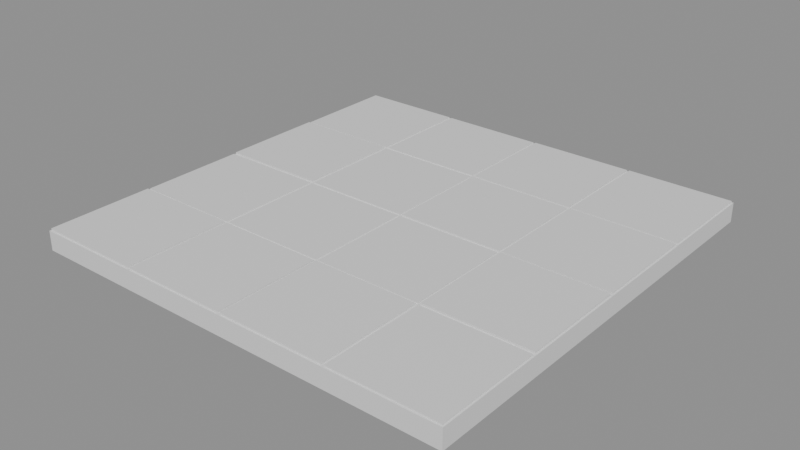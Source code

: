 # Source: floor_4x4.blend  (saved by Blender 5.2.44; exported with 4.5.12 LTS)
import bpy
from mathutils import Matrix  # noqa: F401  (used for matrix-valued properties, if any)

bpy.ops.wm.read_factory_settings(use_empty=True)
scene = bpy.context.scene
scene.name = 'Scene'

# ---- materials (node trees are filled in below, after node groups)
mat_stone = bpy.data.materials.new('stone')

# ---- material node trees
mat_stone.use_nodes = True; mat_stone.node_tree.nodes.clear()
_N = mat_stone.node_tree.nodes; _L = mat_stone.node_tree.links
n0 = _N.new('ShaderNodeBsdfPrincipled'); n0.name = 'Principled BSDF'; n0.location = (-200, 100)
n0.inputs[10].default_value = 0.005
n1 = _N.new('ShaderNodeOutputMaterial'); n1.name = 'Material Output'; n1.location = (200, 100)
_L.new(n0.outputs[0], n1.inputs[0])
n1.is_active_output = True

# ---- meshes
me_floor = bpy.data.meshes.new('floor')
me_floor.from_pydata([(-2.0, -2.0, -0.2), (-2.0, -2.0, -0.02), (-2.0, 2.0, -0.2), (-2.0, 2.0, -0.02), (2.0, -2.0, -0.2), (2.0, -2.0, -0.02), (2.0, 2.0, -0.2), (2.0, 2.0, -0.02), (-1.987, -1.987, -0.04964), (-1.987, -1.987, 0.0003625), (-1.987, -1.013, -0.04964), (-1.987, -1.013, 0.0003625), (-1.013, -1.987, -0.04964), (-1.013, -1.987, 0.0003625), (-1.013, -1.013, -0.04964), (-1.013, -1.013, 0.0003625), (-1.987, -0.9875, -0.05693), (-1.987, -0.9875, -0.006933), (-1.987, -0.0125, -0.05693), (-1.987, -0.0125, -0.006933), (-1.013, -0.9875, -0.05693), (-1.013, -0.9875, -0.006933), (-1.013, -0.0125, -0.05693), (-1.013, -0.0125, -0.006933), (-1.987, 0.0125, -0.05022), (-1.987, 0.0125, -0.000219), (-1.987, 0.9875, -0.05022), (-1.987, 0.9875, -0.000219), (-1.013, 0.0125, -0.05022), (-1.013, 0.0125, -0.000219), (-1.013, 0.9875, -0.05022), (-1.013, 0.9875, -0.000219), (-1.987, 1.013, -0.05695), (-1.987, 1.013, -0.006953), (-1.987, 1.987, -0.05695), (-1.987, 1.987, -0.006953), (-1.013, 1.013, -0.05695), (-1.013, 1.013, -0.006953), (-1.013, 1.987, -0.05695), (-1.013, 1.987, -0.006953), (-0.9875, -1.987, -0.05237), (-0.9875, -1.987, -0.002369), (-0.9875, -1.013, -0.05237), (-0.9875, -1.013, -0.002369), (-0.0125, -1.987, -0.05237), (-0.0125, -1.987, -0.002369), (-0.0125, -1.013, -0.05237), (-0.0125, -1.013, -0.002369), (-0.9875, -0.9875, -0.05894), (-0.9875, -0.9875, -0.008939), (-0.9875, -0.0125, -0.05894), (-0.9875, -0.0125, -0.008939), (-0.0125, -0.9875, -0.05894), (-0.0125, -0.9875, -0.008939), (-0.0125, -0.0125, -0.05894), (-0.0125, -0.0125, -0.008939), (-0.9875, 0.0125, -0.05786), (-0.9875, 0.0125, -0.007857), (-0.9875, 0.9875, -0.05786), (-0.9875, 0.9875, -0.007857), (-0.0125, 0.0125, -0.05786), (-0.0125, 0.0125, -0.007857), (-0.0125, 0.9875, -0.05786), (-0.0125, 0.9875, -0.007857), (-0.9875, 1.013, -0.0582), (-0.9875, 1.013, -0.008205), (-0.9875, 1.987, -0.0582), (-0.9875, 1.987, -0.008205), (-0.0125, 1.013, -0.0582), (-0.0125, 1.013, -0.008205), (-0.0125, 1.987, -0.0582), (-0.0125, 1.987, -0.008205), (0.0125, -1.987, -0.04972), (0.0125, -1.987, 0.0002756), (0.0125, -1.013, -0.04972), (0.0125, -1.013, 0.0002756), (0.9875, -1.987, -0.04972), (0.9875, -1.987, 0.0002756), (0.9875, -1.013, -0.04972), (0.9875, -1.013, 0.0002756), (0.0125, -0.9875, -0.05679), (0.0125, -0.9875, -0.006792), (0.0125, -0.0125, -0.05679), (0.0125, -0.0125, -0.006792), (0.9875, -0.9875, -0.05679), (0.9875, -0.9875, -0.006792), (0.9875, -0.0125, -0.05679), (0.9875, -0.0125, -0.006792), (0.0125, 0.0125, -0.05361), (0.0125, 0.0125, -0.003607), (0.0125, 0.9875, -0.05361), (0.0125, 0.9875, -0.003607), (0.9875, 0.0125, -0.05361), (0.9875, 0.0125, -0.003607), (0.9875, 0.9875, -0.05361), (0.9875, 0.9875, -0.003607), (0.0125, 1.013, -0.05467), (0.0125, 1.013, -0.004673), (0.0125, 1.987, -0.05467), (0.0125, 1.987, -0.004673), (0.9875, 1.013, -0.05467), (0.9875, 1.013, -0.004673), (0.9875, 1.987, -0.05467), (0.9875, 1.987, -0.004673), (1.013, -1.987, -0.05516), (1.013, -1.987, -0.005157), (1.013, -1.013, -0.05516), (1.013, -1.013, -0.005157), (1.987, -1.987, -0.05516), (1.987, -1.987, -0.005157), (1.987, -1.013, -0.05516), (1.987, -1.013, -0.005157), (1.013, -0.9875, -0.04957), (1.013, -0.9875, 0.0004299), (1.013, -0.0125, -0.04957), (1.013, -0.0125, 0.0004299), (1.987, -0.9875, -0.04957), (1.987, -0.9875, 0.0004299), (1.987, -0.0125, -0.04957), (1.987, -0.0125, 0.0004299), (1.013, 0.0125, -0.05131), (1.013, 0.0125, -0.00131), (1.013, 0.9875, -0.05131), (1.013, 0.9875, -0.00131), (1.987, 0.0125, -0.05131), (1.987, 0.0125, -0.00131), (1.987, 0.9875, -0.05131), (1.987, 0.9875, -0.00131), (1.013, 1.013, -0.05327), (1.013, 1.013, -0.003266), (1.013, 1.987, -0.05327), (1.013, 1.987, -0.003266), (1.987, 1.013, -0.05327), (1.987, 1.013, -0.003266), (1.987, 1.987, -0.05327), (1.987, 1.987, -0.003266)], [], [(0, 1, 3, 2), (2, 3, 7, 6), (6, 7, 5, 4), (4, 5, 1, 0), (2, 6, 4, 0), (7, 3, 1, 5), (8, 9, 11, 10), (10, 11, 15, 14), (14, 15, 13, 12), (12, 13, 9, 8), (10, 14, 12, 8), (15, 11, 9, 13), (16, 17, 19, 18), (18, 19, 23, 22), (22, 23, 21, 20), (20, 21, 17, 16), (18, 22, 20, 16), (23, 19, 17, 21), (24, 25, 27, 26), (26, 27, 31, 30), (30, 31, 29, 28), (28, 29, 25, 24), (26, 30, 28, 24), (31, 27, 25, 29), (32, 33, 35, 34), (34, 35, 39, 38), (38, 39, 37, 36), (36, 37, 33, 32), (34, 38, 36, 32), (39, 35, 33, 37), (40, 41, 43, 42), (42, 43, 47, 46), (46, 47, 45, 44), (44, 45, 41, 40), (42, 46, 44, 40), (47, 43, 41, 45), (48, 49, 51, 50), (50, 51, 55, 54), (54, 55, 53, 52), (52, 53, 49, 48), (50, 54, 52, 48), (55, 51, 49, 53), (56, 57, 59, 58), (58, 59, 63, 62), (62, 63, 61, 60), (60, 61, 57, 56), (58, 62, 60, 56), (63, 59, 57, 61), (64, 65, 67, 66), (66, 67, 71, 70), (70, 71, 69, 68), (68, 69, 65, 64), (66, 70, 68, 64), (71, 67, 65, 69), (72, 73, 75, 74), (74, 75, 79, 78), (78, 79, 77, 76), (76, 77, 73, 72), (74, 78, 76, 72), (79, 75, 73, 77), (80, 81, 83, 82), (82, 83, 87, 86), (86, 87, 85, 84), (84, 85, 81, 80), (82, 86, 84, 80), (87, 83, 81, 85), (88, 89, 91, 90), (90, 91, 95, 94), (94, 95, 93, 92), (92, 93, 89, 88), (90, 94, 92, 88), (95, 91, 89, 93), (96, 97, 99, 98), (98, 99, 103, 102), (102, 103, 101, 100), (100, 101, 97, 96), (98, 102, 100, 96), (103, 99, 97, 101), (104, 105, 107, 106), (106, 107, 111, 110), (110, 111, 109, 108), (108, 109, 105, 104), (106, 110, 108, 104), (111, 107, 105, 109), (112, 113, 115, 114), (114, 115, 119, 118), (118, 119, 117, 116), (116, 117, 113, 112), (114, 118, 116, 112), (119, 115, 113, 117), (120, 121, 123, 122), (122, 123, 127, 126), (126, 127, 125, 124), (124, 125, 121, 120), (122, 126, 124, 120), (127, 123, 121, 125), (128, 129, 131, 130), (130, 131, 135, 134), (134, 135, 133, 132), (132, 133, 129, 128), (130, 134, 132, 128), (135, 131, 129, 133)])
_uv = me_floor.uv_layers.new(name='Float2')
_uv.uv.foreach_set('vector', [-2.0, -0.2, -2.0, -0.02, 2.0, -0.02, 2.0, -0.2, -2.0, -0.2, -2.0, -0.02, 2.0, -0.02, 2.0, -0.2, 2.0, -0.2, 2.0, -0.02, -2.0, -0.02, -2.0, -0.2, 2.0, -0.2, 2.0, -0.02, -2.0, -0.02, -2.0, -0.2, -2.0, 2.0, 2.0, 2.0, 2.0, -2.0, -2.0, -2.0, 2.0, 2.0, -2.0, 2.0, -2.0, -2.0, 2.0, -2.0, -1.987, -0.04964, -1.987, 0.0003625, -1.013, 0.0003625, -1.013, -0.04964, -1.987, -0.04964, -1.987, 0.0003625, -1.013, 0.0003625, -1.013, -0.04964, -1.013, -0.04964, -1.013, 0.0003625, -1.987, 0.0003625, -1.987, -0.04964, -1.013, -0.04964, -1.013, 0.0003625, -1.987, 0.0003625, -1.987, -0.04964, -1.987, -1.013, -1.013, -1.013, -1.013, -1.987, -1.987, -1.987, -1.013, -1.013, -1.987, -1.013, -1.987, -1.987, -1.013, -1.987, -0.9875, -0.05693, -0.9875, -0.006933, -0.0125, -0.006933, -0.0125, -0.05693, -1.987, -0.05693, -1.987, -0.006933, -1.013, -0.006933, -1.013, -0.05693, -0.0125, -0.05693, -0.0125, -0.006933, -0.9875, -0.006933, -0.9875, -0.05693, -1.013, -0.05693, -1.013, -0.006933, -1.987, -0.006933, -1.987, -0.05693, -1.987, -0.0125, -1.013, -0.0125, -1.013, -0.9875, -1.987, -0.9875, -1.013, -0.0125, -1.987, -0.0125, -1.987, -0.9875, -1.013, -0.9875, 0.0125, -0.05022, 0.0125, -0.000219, 0.9875, -0.000219, 0.9875, -0.05022, -1.987, -0.05022, -1.987, -0.000219, -1.013, -0.000219, -1.013, -0.05022, 0.9875, -0.05022, 0.9875, -0.000219, 0.0125, -0.000219, 0.0125, -0.05022, -1.013, -0.05022, -1.013, -0.000219, -1.987, -0.000219, -1.987, -0.05022, -1.987, 0.9875, -1.013, 0.9875, -1.013, 0.0125, -1.987, 0.0125, -1.013, 0.9875, -1.987, 0.9875, -1.987, 0.0125, -1.013, 0.0125, 1.013, -0.05695, 1.013, -0.006953, 1.987, -0.006953, 1.987, -0.05695, -1.987, -0.05695, -1.987, -0.006953, -1.013, -0.006953, -1.013, -0.05695, 1.987, -0.05695, 1.987, -0.006953, 1.013, -0.006953, 1.013, -0.05695, -1.013, -0.05695, -1.013, -0.006953, -1.987, -0.006953, -1.987, -0.05695, -1.987, 1.987, -1.013, 1.987, -1.013, 1.013, -1.987, 1.013, -1.013, 1.987, -1.987, 1.987, -1.987, 1.013, -1.013, 1.013, -1.987, -0.05237, -1.987, -0.002369, -1.013, -0.002369, -1.013, -0.05237, -0.9875, -0.05237, -0.9875, -0.002369, -0.0125, -0.002369, -0.0125, -0.05237, -1.013, -0.05237, -1.013, -0.002369, -1.987, -0.002369, -1.987, -0.05237, -0.0125, -0.05237, -0.0125, -0.002369, -0.9875, -0.002369, -0.9875, -0.05237, -0.9875, -1.013, -0.0125, -1.013, -0.0125, -1.987, -0.9875, -1.987, -0.0125, -1.013, -0.9875, -1.013, -0.9875, -1.987, -0.0125, -1.987, -0.9875, -0.05894, -0.9875, -0.008939, -0.0125, -0.008939, -0.0125, -0.05894, -0.9875, -0.05894, -0.9875, -0.008939, -0.0125, -0.008939, -0.0125, -0.05894, -0.0125, -0.05894, -0.0125, -0.008939, -0.9875, -0.008939, -0.9875, -0.05894, -0.0125, -0.05894, -0.0125, -0.008939, -0.9875, -0.008939, -0.9875, -0.05894, -0.9875, -0.0125, -0.0125, -0.0125, -0.0125, -0.9875, -0.9875, -0.9875, -0.0125, -0.0125, -0.9875, -0.0125, -0.9875, -0.9875, -0.0125, -0.9875, 0.0125, -0.05786, 0.0125, -0.007857, 0.9875, -0.007857, 0.9875, -0.05786, -0.9875, -0.05786, -0.9875, -0.007857, -0.0125, -0.007857, -0.0125, -0.05786, 0.9875, -0.05786, 0.9875, -0.007857, 0.0125, -0.007857, 0.0125, -0.05786, -0.0125, -0.05786, -0.0125, -0.007857, -0.9875, -0.007857, -0.9875, -0.05786, -0.9875, 0.9875, -0.0125, 0.9875, -0.0125, 0.0125, -0.9875, 0.0125, -0.0125, 0.9875, -0.9875, 0.9875, -0.9875, 0.0125, -0.0125, 0.0125, 1.013, -0.0582, 1.013, -0.008205, 1.987, -0.008205, 1.987, -0.0582, -0.9875, -0.0582, -0.9875, -0.008205, -0.0125, -0.008205, -0.0125, -0.0582, 1.987, -0.0582, 1.987, -0.008205, 1.013, -0.008205, 1.013, -0.0582, -0.0125, -0.0582, -0.0125, -0.008205, -0.9875, -0.008205, -0.9875, -0.0582, -0.9875, 1.987, -0.0125, 1.987, -0.0125, 1.013, -0.9875, 1.013, -0.0125, 1.987, -0.9875, 1.987, -0.9875, 1.013, -0.0125, 1.013, -1.987, -0.04972, -1.987, 0.0002756, -1.013, 0.0002756, -1.013, -0.04972, 0.0125, -0.04972, 0.0125, 0.0002756, 0.9875, 0.0002756, 0.9875, -0.04972, -1.013, -0.04972, -1.013, 0.0002756, -1.987, 0.0002756, -1.987, -0.04972, 0.9875, -0.04972, 0.9875, 0.0002756, 0.0125, 0.0002756, 0.0125, -0.04972, 0.0125, -1.013, 0.9875, -1.013, 0.9875, -1.987, 0.0125, -1.987, 0.9875, -1.013, 0.0125, -1.013, 0.0125, -1.987, 0.9875, -1.987, -0.9875, -0.05679, -0.9875, -0.006792, -0.0125, -0.006792, -0.0125, -0.05679, 0.0125, -0.05679, 0.0125, -0.006792, 0.9875, -0.006792, 0.9875, -0.05679, -0.0125, -0.05679, -0.0125, -0.006792, -0.9875, -0.006792, -0.9875, -0.05679, 0.9875, -0.05679, 0.9875, -0.006792, 0.0125, -0.006792, 0.0125, -0.05679, 0.0125, -0.0125, 0.9875, -0.0125, 0.9875, -0.9875, 0.0125, -0.9875, 0.9875, -0.0125, 0.0125, -0.0125, 0.0125, -0.9875, 0.9875, -0.9875, 0.0125, -0.05361, 0.0125, -0.003607, 0.9875, -0.003607, 0.9875, -0.05361, 0.0125, -0.05361, 0.0125, -0.003607, 0.9875, -0.003607, 0.9875, -0.05361, 0.9875, -0.05361, 0.9875, -0.003607, 0.0125, -0.003607, 0.0125, -0.05361, 0.9875, -0.05361, 0.9875, -0.003607, 0.0125, -0.003607, 0.0125, -0.05361, 0.0125, 0.9875, 0.9875, 0.9875, 0.9875, 0.0125, 0.0125, 0.0125, 0.9875, 0.9875, 0.0125, 0.9875, 0.0125, 0.0125, 0.9875, 0.0125, 1.013, -0.05467, 1.013, -0.004673, 1.987, -0.004673, 1.987, -0.05467, 0.0125, -0.05467, 0.0125, -0.004673, 0.9875, -0.004673, 0.9875, -0.05467, 1.987, -0.05467, 1.987, -0.004673, 1.013, -0.004673, 1.013, -0.05467, 0.9875, -0.05467, 0.9875, -0.004673, 0.0125, -0.004673, 0.0125, -0.05467, 0.0125, 1.987, 0.9875, 1.987, 0.9875, 1.013, 0.0125, 1.013, 0.9875, 1.987, 0.0125, 1.987, 0.0125, 1.013, 0.9875, 1.013, -1.987, -0.05516, -1.987, -0.005157, -1.013, -0.005157, -1.013, -0.05516, 1.013, -0.05516, 1.013, -0.005157, 1.987, -0.005157, 1.987, -0.05516, -1.013, -0.05516, -1.013, -0.005157, -1.987, -0.005157, -1.987, -0.05516, 1.987, -0.05516, 1.987, -0.005157, 1.013, -0.005157, 1.013, -0.05516, 1.013, -1.013, 1.987, -1.013, 1.987, -1.987, 1.013, -1.987, 1.987, -1.013, 1.013, -1.013, 1.013, -1.987, 1.987, -1.987, -0.9875, -0.04957, -0.9875, 0.0004299, -0.0125, 0.0004299, -0.0125, -0.04957, 1.013, -0.04957, 1.013, 0.0004299, 1.987, 0.0004299, 1.987, -0.04957, -0.0125, -0.04957, -0.0125, 0.0004299, -0.9875, 0.0004299, -0.9875, -0.04957, 1.987, -0.04957, 1.987, 0.0004299, 1.013, 0.0004299, 1.013, -0.04957, 1.013, -0.0125, 1.987, -0.0125, 1.987, -0.9875, 1.013, -0.9875, 1.987, -0.0125, 1.013, -0.0125, 1.013, -0.9875, 1.987, -0.9875, 0.0125, -0.05131, 0.0125, -0.00131, 0.9875, -0.00131, 0.9875, -0.05131, 1.013, -0.05131, 1.013, -0.00131, 1.987, -0.00131, 1.987, -0.05131, 0.9875, -0.05131, 0.9875, -0.00131, 0.0125, -0.00131, 0.0125, -0.05131, 1.987, -0.05131, 1.987, -0.00131, 1.013, -0.00131, 1.013, -0.05131, 1.013, 0.9875, 1.987, 0.9875, 1.987, 0.0125, 1.013, 0.0125, 1.987, 0.9875, 1.013, 0.9875, 1.013, 0.0125, 1.987, 0.0125, 1.013, -0.05327, 1.013, -0.003266, 1.987, -0.003266, 1.987, -0.05327, 1.013, -0.05327, 1.013, -0.003266, 1.987, -0.003266, 1.987, -0.05327, 1.987, -0.05327, 1.987, -0.003266, 1.013, -0.003266, 1.013, -0.05327, 1.987, -0.05327, 1.987, -0.003266, 1.013, -0.003266, 1.013, -0.05327, 1.013, 1.987, 1.987, 1.987, 1.987, 1.013, 1.013, 1.013, 1.987, 1.987, 1.013, 1.987, 1.013, 1.013, 1.987, 1.013])
me_floor.materials.append(mat_stone)
me_floor.update()

# ---- objects
ob_floor_4x4 = bpy.data.objects.new('floor_4x4', None)
ob_floor_4x4_mesh = bpy.data.objects.new('floor_4x4_mesh', me_floor)

# ---- transforms, parenting, visibility, modifiers, constraints
ob_floor_4x4.location = (0.0, 0.0, 0.0)
ob_floor_4x4_mesh.parent = ob_floor_4x4
ob_floor_4x4_mesh.location = (0.0, 0.0, 0.0)

# ---- collection membership
scene.collection.objects.link(ob_floor_4x4)
scene.collection.objects.link(ob_floor_4x4_mesh)

# ---- scene / render settings (as saved in the file)
scene.frame_start = 1; scene.frame_end = 250; scene.frame_set(1)
scene.render.engine = 'BLENDER_EEVEE_NEXT'
scene.render.bake_bias = 0.0
scene.render.bake_samples = 0
scene.render.compositor_device = 'GPU'
scene.eevee.use_volume_custom_range = False
scene.eevee.fast_gi_thickness_near = 0.1
scene.eevee.fast_gi_thickness_far = 0.0
scene.eevee.ray_tracing_options.screen_trace_thickness = 0.1
bpy.context.view_layer.update()

# ---- added for rendering (the .blend has no active camera and no usable light): camera, sun + grey world if the file has none
cam_auto = bpy.data.cameras.new('AutoCamera')
cam_auto.lens = 50.0
cam_auto.sensor_width = 36.0
cam_auto.clip_end = 1000.0
ob_auto_camera = bpy.data.objects.new('AutoCamera', cam_auto)
scene.collection.objects.link(ob_auto_camera)
ob_auto_camera.location = (5.23714, -6.28457, 4.08993)
ob_auto_camera.rotation_euler = (1.09748, -7.21219e-08, 0.694738)
scene.camera = ob_auto_camera
light_auto_sun = bpy.data.lights.new('AutoSun', 'SUN')
light_auto_sun.energy = 3.0
light_auto_sun.angle = 0.0523599
ob_auto_sun = bpy.data.objects.new('AutoSun', light_auto_sun)
scene.collection.objects.link(ob_auto_sun)
ob_auto_sun.rotation_euler = (0.872665, 0.174533, 0.523599)
if scene.world is None:
    world_auto = bpy.data.worlds.new('AutoWorld')
    world_auto.color = (0.3, 0.3, 0.3)
    scene.world = world_auto
bpy.context.view_layer.update()
